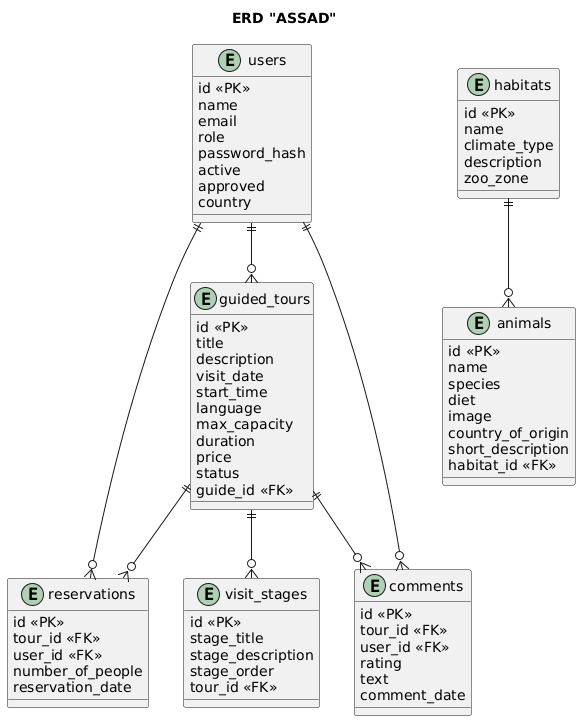

The diagram above was rendered by PlantUML. Its source (embedded in the PNG):
@startuml
title ERD "ASSAD"

entity users {
  id <<PK>>
  name
  email
  role
  password_hash
  active
  approved
  country
}

entity guided_tours {
  id <<PK>>
  title
  description
  visit_date
  start_time
  language
  max_capacity
  duration
  price
  status
  guide_id <<FK>>
}

entity visit_stages {
  id <<PK>>
  stage_title
  stage_description
  stage_order
  tour_id <<FK>>
}

entity reservations {
  id <<PK>>
  tour_id <<FK>>
  user_id <<FK>>
  number_of_people
  reservation_date
}

entity comments {
  id <<PK>>
  tour_id <<FK>>
  user_id <<FK>>
  rating
  text
  comment_date
}

entity habitats {
  id <<PK>>
  name
  climate_type
  description
  zoo_zone
}

entity animals {
  id <<PK>>
  name
  species
  diet
  image
  country_of_origin
  short_description
  habitat_id <<FK>>
}

habitats ||--o{ animals
users ||--o{ guided_tours
guided_tours ||--o{ visit_stages
users ||--o{ reservations
guided_tours ||--o{ reservations
users ||--o{ comments
guided_tours ||--o{ comments
@enduml